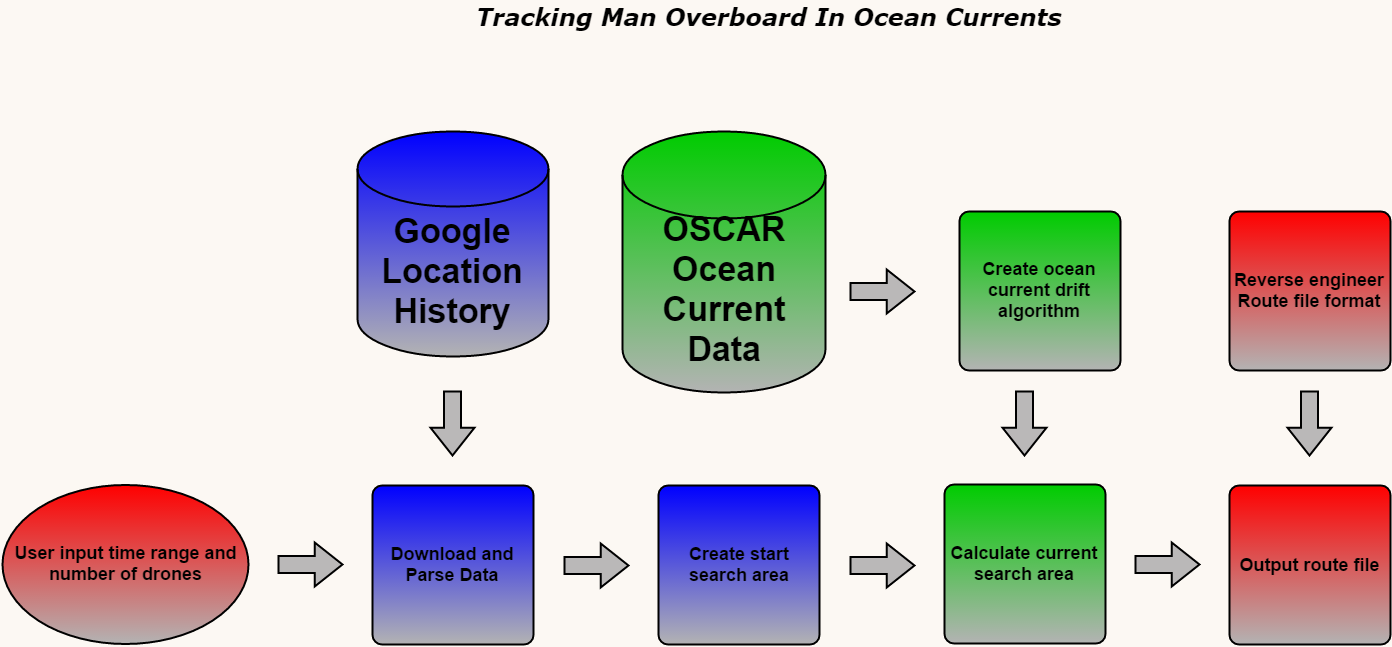

The diagram above was exported from draw.io. Its source (the exported page's mxGraphModel, read from the mxfile embedded in the PNG):
<mxGraphModel dx="2837" dy="1396" grid="0" gridSize="10" guides="1" tooltips="1" connect="1" arrows="1" fold="1" page="0" pageScale="1" pageWidth="826" pageHeight="1169" background="#FCF8F3" math="0" shadow="0">
  <root>
    <mxCell id="0" style=";html=1;" />
    <mxCell id="1" style=";html=1;" parent="0" />
    <mxCell id="53" value="&lt;font color=&quot;#000000&quot; style=&quot;font-size: 24px&quot;&gt;Tracking Man Overboard In Ocean Currents&lt;/font&gt;" style="text;spacingTop=-5;fontColor=#FFFF33;fontSize=18;fontStyle=3;fontFamily=Verdana;html=1;" parent="1" vertex="1">
      <mxGeometry x="-95" y="-67" width="591" height="64" as="geometry" />
    </mxCell>
    <object label="&lt;h2&gt;&lt;font style=&quot;font-size: 34px&quot;&gt;&lt;br&gt;&lt;/font&gt;&lt;/h2&gt;&lt;h2&gt;&lt;font style=&quot;font-size: 34px&quot;&gt;Google Location History&lt;/font&gt;&lt;/h2&gt;" id="59">
      <mxCell style="strokeWidth=2;html=1;shape=mxgraph.flowchart.database;whiteSpace=wrap;gradientColor=#0000FF;fillColor=#B3B3B3;gradientDirection=north;" vertex="1" parent="1">
        <mxGeometry x="-212" y="63" width="191" height="225" as="geometry" />
      </mxCell>
    </object>
    <object label="&lt;h2&gt;&lt;font style=&quot;font-size: 34px&quot;&gt;&lt;br&gt;&lt;/font&gt;&lt;/h2&gt;&lt;h2&gt;&lt;font style=&quot;font-size: 34px&quot;&gt;OSCAR Ocean Current Data&lt;/font&gt;&lt;/h2&gt;" id="60">
      <mxCell style="strokeWidth=2;html=1;shape=mxgraph.flowchart.database;whiteSpace=wrap;gradientColor=#00CC00;fillColor=#B3B3B3;gradientDirection=north;" vertex="1" parent="1">
        <mxGeometry x="53" y="63" width="203" height="261" as="geometry" />
      </mxCell>
    </object>
    <mxCell id="62" value="&lt;h2&gt;&lt;font&gt;Download and Parse Data&lt;/font&gt;&lt;/h2&gt;" style="strokeWidth=2;html=1;shape=mxgraph.flowchart.process;whiteSpace=wrap;fillColor=#B3B3B3;gradientColor=#0000FF;gradientDirection=north;" vertex="1" parent="1">
      <mxGeometry x="-197" y="417" width="161" height="159" as="geometry" />
    </mxCell>
    <mxCell id="64" value="&lt;h2&gt;User input time range and number of drones&lt;/h2&gt;" style="strokeWidth=2;html=1;shape=mxgraph.flowchart.start_1;whiteSpace=wrap;fillColor=#B3B3B3;gradientColor=#FF0000;gradientDirection=north;" vertex="1" parent="1">
      <mxGeometry x="-567" y="416" width="246" height="159" as="geometry" />
    </mxCell>
    <mxCell id="65" value="" style="verticalLabelPosition=bottom;verticalAlign=top;html=1;strokeWidth=2;shape=mxgraph.arrows2.arrow;dy=0.61;dx=27.79;notch=0;fillColor=#BAB8B8;gradientColor=none;direction=east;" vertex="1" parent="1">
      <mxGeometry x="-291" y="474" width="64" height="44" as="geometry" />
    </mxCell>
    <mxCell id="66" value="" style="verticalLabelPosition=bottom;verticalAlign=top;html=1;strokeWidth=2;shape=mxgraph.arrows2.arrow;dy=0.61;dx=27.79;notch=0;fillColor=#BAB8B8;gradientColor=none;direction=south;" vertex="1" parent="1">
      <mxGeometry x="-139" y="323" width="44" height="64" as="geometry" />
    </mxCell>
    <mxCell id="67" value="" style="verticalLabelPosition=bottom;verticalAlign=top;html=1;strokeWidth=2;shape=mxgraph.arrows2.arrow;dy=0.61;dx=27.79;notch=0;fillColor=#BAB8B8;gradientColor=none;direction=east;" vertex="1" parent="1">
      <mxGeometry x="-5" y="475" width="64" height="44" as="geometry" />
    </mxCell>
    <mxCell id="68" value="&lt;h2&gt;&lt;font&gt;Create start search area&lt;/font&gt;&lt;/h2&gt;" style="strokeWidth=2;html=1;shape=mxgraph.flowchart.process;whiteSpace=wrap;fillColor=#B3B3B3;gradientColor=#0000FF;gradientDirection=north;" vertex="1" parent="1">
      <mxGeometry x="89" y="417" width="161" height="159" as="geometry" />
    </mxCell>
    <mxCell id="69" value="" style="verticalLabelPosition=bottom;verticalAlign=top;html=1;strokeWidth=2;shape=mxgraph.arrows2.arrow;dy=0.61;dx=27.79;notch=0;fillColor=#BAB8B8;gradientColor=none;direction=east;" vertex="1" parent="1">
      <mxGeometry x="281" y="475" width="64" height="44" as="geometry" />
    </mxCell>
    <mxCell id="70" value="&lt;h2&gt;Calculate current search area&lt;/h2&gt;" style="strokeWidth=2;html=1;shape=mxgraph.flowchart.process;whiteSpace=wrap;fillColor=#B3B3B3;gradientColor=#00CC00;gradientDirection=north;" vertex="1" parent="1">
      <mxGeometry x="375" y="416" width="161" height="159" as="geometry" />
    </mxCell>
    <mxCell id="71" value="" style="verticalLabelPosition=bottom;verticalAlign=top;html=1;strokeWidth=2;shape=mxgraph.arrows2.arrow;dy=0.61;dx=27.79;notch=0;fillColor=#BAB8B8;gradientColor=none;direction=south;" vertex="1" parent="1">
      <mxGeometry x="433" y="323" width="44" height="64" as="geometry" />
    </mxCell>
    <mxCell id="72" value="" style="verticalLabelPosition=bottom;verticalAlign=top;html=1;strokeWidth=2;shape=mxgraph.arrows2.arrow;dy=0.61;dx=27.79;notch=0;fillColor=#BAB8B8;gradientColor=none;direction=east;" vertex="1" parent="1">
      <mxGeometry x="566" y="474" width="64" height="44" as="geometry" />
    </mxCell>
    <mxCell id="73" value="&lt;h2&gt;Reverse engineer Route file format&lt;/h2&gt;" style="strokeWidth=2;html=1;shape=mxgraph.flowchart.process;whiteSpace=wrap;fillColor=#B3B3B3;gradientColor=#FF0000;gradientDirection=north;" vertex="1" parent="1">
      <mxGeometry x="660" y="143" width="161" height="159" as="geometry" />
    </mxCell>
    <mxCell id="74" value="&lt;h2&gt;Output route file&lt;/h2&gt;" style="strokeWidth=2;html=1;shape=mxgraph.flowchart.process;whiteSpace=wrap;fillColor=#B3B3B3;gradientColor=#FF0000;gradientDirection=north;" vertex="1" parent="1">
      <mxGeometry x="660" y="417" width="161" height="159" as="geometry" />
    </mxCell>
    <mxCell id="75" value="" style="verticalLabelPosition=bottom;verticalAlign=top;html=1;strokeWidth=2;shape=mxgraph.arrows2.arrow;dy=0.61;dx=27.79;notch=0;fillColor=#BAB8B8;gradientColor=none;direction=south;" vertex="1" parent="1">
      <mxGeometry x="718" y="323" width="44" height="64" as="geometry" />
    </mxCell>
    <mxCell id="76" value="" style="verticalLabelPosition=bottom;verticalAlign=top;html=1;strokeWidth=2;shape=mxgraph.arrows2.arrow;dy=0.61;dx=27.79;notch=0;fillColor=#BAB8B8;gradientColor=none;direction=east;" vertex="1" parent="1">
      <mxGeometry x="281" y="201" width="64" height="44" as="geometry" />
    </mxCell>
    <mxCell id="77" value="&lt;h2&gt;Create ocean current drift algorithm&lt;/h2&gt;" style="strokeWidth=2;html=1;shape=mxgraph.flowchart.process;whiteSpace=wrap;fillColor=#B3B3B3;gradientColor=#00CC00;gradientDirection=north;" vertex="1" parent="1">
      <mxGeometry x="390" y="143" width="161" height="159" as="geometry" />
    </mxCell>
  </root>
</mxGraphModel>